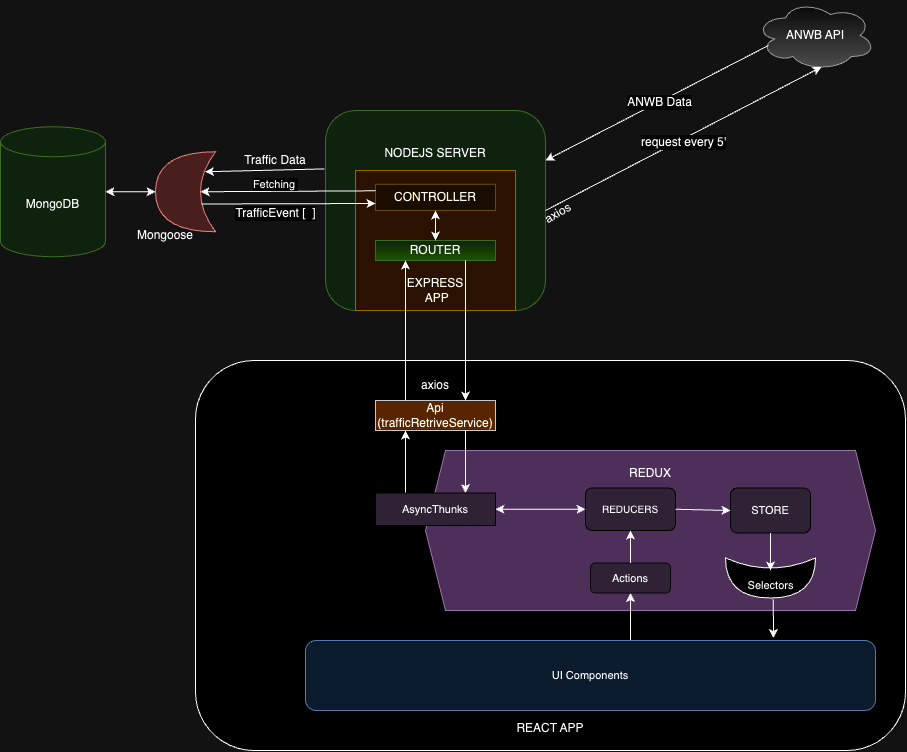

The diagram above was exported from draw.io. Its source (the exported page's mxGraphModel, read from the mxfile embedded in the PNG):
<mxGraphModel dx="2555" dy="867" grid="1" gridSize="10" guides="1" tooltips="1" connect="1" arrows="1" fold="1" page="1" pageScale="1" pageWidth="827" pageHeight="1169" math="0" shadow="0">
  <root>
    <mxCell id="WIyWlLk6GJQsqaUBKTNV-0" />
    <mxCell id="WIyWlLk6GJQsqaUBKTNV-1" parent="WIyWlLk6GJQsqaUBKTNV-0" />
    <mxCell id="WIyWlLk6GJQsqaUBKTNV-3" value="NODEJS SERVER&lt;br&gt;&lt;br&gt;&lt;br&gt;&lt;br&gt;&lt;br&gt;&lt;br&gt;&lt;br&gt;&lt;br&gt;&lt;br&gt;" style="rounded=1;whiteSpace=wrap;html=1;fontSize=12;glass=0;strokeWidth=1;shadow=0;fillColor=#d5e8d4;strokeColor=#82b366;" parent="WIyWlLk6GJQsqaUBKTNV-1" vertex="1">
      <mxGeometry x="290" y="140" width="220" height="200" as="geometry" />
    </mxCell>
    <mxCell id="Gi_bpOuSe2sYG9lTvhuD-30" value="&lt;br&gt;&lt;br&gt;&lt;br&gt;&lt;br&gt;&lt;br&gt;&lt;br&gt;&lt;br&gt;EXPRESS&lt;br&gt;&amp;nbsp;APP" style="whiteSpace=wrap;html=1;fillColor=#ffe6cc;strokeColor=#d79b00;" parent="WIyWlLk6GJQsqaUBKTNV-1" vertex="1">
      <mxGeometry x="320" y="200" width="160" height="140" as="geometry" />
    </mxCell>
    <mxCell id="Gi_bpOuSe2sYG9lTvhuD-3" value="ANWB API" style="ellipse;shape=cloud;whiteSpace=wrap;html=1;fillColor=#f5f5f5;gradientColor=#b3b3b3;strokeColor=#666666;" parent="WIyWlLk6GJQsqaUBKTNV-1" vertex="1">
      <mxGeometry x="720" y="30" width="120" height="70" as="geometry" />
    </mxCell>
    <mxCell id="Gi_bpOuSe2sYG9lTvhuD-6" value="" style="endArrow=classic;html=1;rounded=0;entryX=0.55;entryY=0.95;entryDx=0;entryDy=0;entryPerimeter=0;exitX=1;exitY=0.5;exitDx=0;exitDy=0;" parent="WIyWlLk6GJQsqaUBKTNV-1" source="WIyWlLk6GJQsqaUBKTNV-3" target="Gi_bpOuSe2sYG9lTvhuD-3" edge="1">
      <mxGeometry width="50" height="50" relative="1" as="geometry">
        <mxPoint x="390" y="360" as="sourcePoint" />
        <mxPoint x="600" y="210" as="targetPoint" />
      </mxGeometry>
    </mxCell>
    <mxCell id="Gi_bpOuSe2sYG9lTvhuD-26" value="&lt;span style=&quot;font-size: 12px; background-color: rgb(251, 251, 251);&quot;&gt;request every 5'&lt;/span&gt;" style="edgeLabel;html=1;align=center;verticalAlign=middle;resizable=0;points=[];" parent="Gi_bpOuSe2sYG9lTvhuD-6" connectable="0" vertex="1">
      <mxGeometry x="-0.5148" y="3" relative="1" as="geometry">
        <mxPoint x="72" y="-31" as="offset" />
      </mxGeometry>
    </mxCell>
    <mxCell id="Gi_bpOuSe2sYG9lTvhuD-7" value="" style="endArrow=classic;html=1;rounded=0;exitX=0.108;exitY=0.643;exitDx=0;exitDy=0;exitPerimeter=0;entryX=1;entryY=0.25;entryDx=0;entryDy=0;" parent="WIyWlLk6GJQsqaUBKTNV-1" source="Gi_bpOuSe2sYG9lTvhuD-3" target="WIyWlLk6GJQsqaUBKTNV-3" edge="1">
      <mxGeometry width="50" height="50" relative="1" as="geometry">
        <mxPoint x="630" y="150" as="sourcePoint" />
        <mxPoint x="440" y="310" as="targetPoint" />
      </mxGeometry>
    </mxCell>
    <mxCell id="Gi_bpOuSe2sYG9lTvhuD-28" value="&lt;span style=&quot;font-size: 12px; background-color: rgb(251, 251, 251);&quot;&gt;ANWB Data&lt;/span&gt;" style="edgeLabel;html=1;align=center;verticalAlign=middle;resizable=0;points=[];" parent="Gi_bpOuSe2sYG9lTvhuD-7" connectable="0" vertex="1">
      <mxGeometry x="-0.0143" relative="1" as="geometry">
        <mxPoint as="offset" />
      </mxGeometry>
    </mxCell>
    <mxCell id="Gi_bpOuSe2sYG9lTvhuD-10" value="MongoDB" style="shape=cylinder3;whiteSpace=wrap;html=1;boundedLbl=1;backgroundOutline=1;size=15;fillColor=#d5e8d4;strokeColor=#82b366;" parent="WIyWlLk6GJQsqaUBKTNV-1" vertex="1">
      <mxGeometry x="-35" y="156.25" width="105" height="130" as="geometry" />
    </mxCell>
    <mxCell id="Gi_bpOuSe2sYG9lTvhuD-12" value="CONTROLLER" style="rounded=0;whiteSpace=wrap;html=1;fillColor=#fff2cc;strokeColor=#d6b656;" parent="WIyWlLk6GJQsqaUBKTNV-1" vertex="1">
      <mxGeometry x="340" y="213.75" width="120" height="26.25" as="geometry" />
    </mxCell>
    <mxCell id="Gi_bpOuSe2sYG9lTvhuD-13" value="ROUTER" style="rounded=0;whiteSpace=wrap;html=1;fillColor=#d5e8d4;gradientColor=#97d077;strokeColor=#82b366;" parent="WIyWlLk6GJQsqaUBKTNV-1" vertex="1">
      <mxGeometry x="340" y="270" width="120" height="20" as="geometry" />
    </mxCell>
    <mxCell id="Gi_bpOuSe2sYG9lTvhuD-15" value="" style="endArrow=classic;html=1;rounded=0;exitX=-0.005;exitY=0.292;exitDx=0;exitDy=0;exitPerimeter=0;entryX=0.175;entryY=0.75;entryDx=0;entryDy=0;entryPerimeter=0;" parent="WIyWlLk6GJQsqaUBKTNV-1" source="WIyWlLk6GJQsqaUBKTNV-3" target="Gi_bpOuSe2sYG9lTvhuD-18" edge="1">
      <mxGeometry width="50" height="50" relative="1" as="geometry">
        <mxPoint x="230" y="200" as="sourcePoint" />
        <mxPoint x="280" y="150" as="targetPoint" />
      </mxGeometry>
    </mxCell>
    <mxCell id="Gi_bpOuSe2sYG9lTvhuD-16" value="&lt;br&gt;&lt;br&gt;&lt;br&gt;&lt;br&gt;&lt;br&gt;&lt;br&gt;&lt;br&gt;&lt;br&gt;&lt;br&gt;&lt;br&gt;&lt;br&gt;&lt;br&gt;&lt;br&gt;&lt;br&gt;&lt;br&gt;&lt;br&gt;&lt;br&gt;&lt;br&gt;&lt;br&gt;&lt;br&gt;&lt;br&gt;&lt;br&gt;&lt;br&gt;&lt;br&gt;REACT APP" style="rounded=1;whiteSpace=wrap;html=1;" parent="WIyWlLk6GJQsqaUBKTNV-1" vertex="1">
      <mxGeometry x="160" y="390" width="710" height="390" as="geometry" />
    </mxCell>
    <mxCell id="Gi_bpOuSe2sYG9lTvhuD-18" value="" style="shape=xor;whiteSpace=wrap;html=1;rotation=-180;fillColor=#f8cecc;strokeColor=#b85450;" parent="WIyWlLk6GJQsqaUBKTNV-1" vertex="1">
      <mxGeometry x="120" y="181.25" width="60" height="80" as="geometry" />
    </mxCell>
    <mxCell id="Gi_bpOuSe2sYG9lTvhuD-19" value="Mongoose" style="text;html=1;strokeColor=none;fillColor=none;align=center;verticalAlign=middle;whiteSpace=wrap;rounded=0;" parent="WIyWlLk6GJQsqaUBKTNV-1" vertex="1">
      <mxGeometry x="100" y="250" width="60" height="30" as="geometry" />
    </mxCell>
    <mxCell id="Gi_bpOuSe2sYG9lTvhuD-21" value="Traffic Data" style="text;html=1;strokeColor=none;fillColor=none;align=center;verticalAlign=middle;whiteSpace=wrap;rounded=0;" parent="WIyWlLk6GJQsqaUBKTNV-1" vertex="1">
      <mxGeometry x="200" y="175" width="80" height="30" as="geometry" />
    </mxCell>
    <mxCell id="Gi_bpOuSe2sYG9lTvhuD-25" value="" style="endArrow=classic;html=1;rounded=0;exitX=0;exitY=0.25;exitDx=0;exitDy=0;entryX=0.25;entryY=0.5;entryDx=0;entryDy=0;entryPerimeter=0;" parent="WIyWlLk6GJQsqaUBKTNV-1" source="Gi_bpOuSe2sYG9lTvhuD-12" target="Gi_bpOuSe2sYG9lTvhuD-18" edge="1">
      <mxGeometry width="50" height="50" relative="1" as="geometry">
        <mxPoint x="220" y="280" as="sourcePoint" />
        <mxPoint x="160" y="226" as="targetPoint" />
      </mxGeometry>
    </mxCell>
    <mxCell id="Gi_bpOuSe2sYG9lTvhuD-29" value="Fetching&amp;nbsp;" style="edgeLabel;html=1;align=center;verticalAlign=middle;resizable=0;points=[];" parent="Gi_bpOuSe2sYG9lTvhuD-25" connectable="0" vertex="1">
      <mxGeometry x="0.1777" y="-2" relative="1" as="geometry">
        <mxPoint x="3" y="-5" as="offset" />
      </mxGeometry>
    </mxCell>
    <mxCell id="Gi_bpOuSe2sYG9lTvhuD-31" value="" style="endArrow=classic;html=1;rounded=0;exitX=0.233;exitY=0.347;exitDx=0;exitDy=0;exitPerimeter=0;" parent="WIyWlLk6GJQsqaUBKTNV-1" source="Gi_bpOuSe2sYG9lTvhuD-18" edge="1">
      <mxGeometry width="50" height="50" relative="1" as="geometry">
        <mxPoint x="380" y="360" as="sourcePoint" />
        <mxPoint x="340" y="233" as="targetPoint" />
      </mxGeometry>
    </mxCell>
    <mxCell id="Gi_bpOuSe2sYG9lTvhuD-32" value="&lt;span style=&quot;font-size: 12px; background-color: rgb(251, 251, 251);&quot;&gt;TrafficEvent [&amp;nbsp; ]&lt;/span&gt;" style="edgeLabel;html=1;align=center;verticalAlign=middle;resizable=0;points=[];" parent="Gi_bpOuSe2sYG9lTvhuD-31" connectable="0" vertex="1">
      <mxGeometry x="-0.2937" y="-1" relative="1" as="geometry">
        <mxPoint x="12" y="8" as="offset" />
      </mxGeometry>
    </mxCell>
    <mxCell id="Gi_bpOuSe2sYG9lTvhuD-34" value="Api (trafficRetriveService)" style="rounded=0;whiteSpace=wrap;html=1;fillColor=#ffcc99;strokeColor=#36393d;" parent="WIyWlLk6GJQsqaUBKTNV-1" vertex="1">
      <mxGeometry x="340" y="430" width="120" height="30" as="geometry" />
    </mxCell>
    <mxCell id="Gi_bpOuSe2sYG9lTvhuD-37" value="" style="endArrow=classic;html=1;rounded=0;entryX=0.25;entryY=1;entryDx=0;entryDy=0;exitX=0.25;exitY=0;exitDx=0;exitDy=0;" parent="WIyWlLk6GJQsqaUBKTNV-1" source="Gi_bpOuSe2sYG9lTvhuD-34" target="Gi_bpOuSe2sYG9lTvhuD-13" edge="1">
      <mxGeometry width="50" height="50" relative="1" as="geometry">
        <mxPoint x="380" y="490" as="sourcePoint" />
        <mxPoint x="430" y="440" as="targetPoint" />
      </mxGeometry>
    </mxCell>
    <mxCell id="Gi_bpOuSe2sYG9lTvhuD-38" value="" style="endArrow=classic;html=1;rounded=0;exitX=0.75;exitY=1;exitDx=0;exitDy=0;entryX=0.75;entryY=0;entryDx=0;entryDy=0;" parent="WIyWlLk6GJQsqaUBKTNV-1" source="Gi_bpOuSe2sYG9lTvhuD-13" target="Gi_bpOuSe2sYG9lTvhuD-34" edge="1">
      <mxGeometry width="50" height="50" relative="1" as="geometry">
        <mxPoint x="440" y="390" as="sourcePoint" />
        <mxPoint x="490" y="340" as="targetPoint" />
      </mxGeometry>
    </mxCell>
    <mxCell id="Gi_bpOuSe2sYG9lTvhuD-39" value="axios" style="text;strokeColor=none;align=center;fillColor=none;html=1;verticalAlign=middle;whiteSpace=wrap;rounded=0;" parent="WIyWlLk6GJQsqaUBKTNV-1" vertex="1">
      <mxGeometry x="370" y="400" width="60" height="30" as="geometry" />
    </mxCell>
    <mxCell id="Gi_bpOuSe2sYG9lTvhuD-43" value="" style="endArrow=classic;html=1;rounded=0;exitX=0.25;exitY=0;exitDx=0;exitDy=0;entryX=0.25;entryY=1;entryDx=0;entryDy=0;" parent="WIyWlLk6GJQsqaUBKTNV-1" target="Gi_bpOuSe2sYG9lTvhuD-34" edge="1">
      <mxGeometry width="50" height="50" relative="1" as="geometry">
        <mxPoint x="370" y="525" as="sourcePoint" />
        <mxPoint x="370" y="490" as="targetPoint" />
      </mxGeometry>
    </mxCell>
    <mxCell id="Gi_bpOuSe2sYG9lTvhuD-45" value="REDUX&lt;br&gt;&lt;br&gt;&lt;br&gt;&lt;br&gt;&lt;br&gt;&lt;br&gt;&lt;br&gt;&lt;br&gt;&lt;br&gt;" style="shape=hexagon;perimeter=hexagonPerimeter2;whiteSpace=wrap;html=1;fixedSize=1;fillColor=#DBBDE7;strokeColor=#9673a6;" parent="WIyWlLk6GJQsqaUBKTNV-1" vertex="1">
      <mxGeometry x="390" y="480" width="450" height="160" as="geometry" />
    </mxCell>
    <mxCell id="Gi_bpOuSe2sYG9lTvhuD-47" value="&lt;font size=&quot;1&quot;&gt;REDUCERS&lt;/font&gt;" style="rounded=1;whiteSpace=wrap;html=1;fillColor=#e1d5e7;strokeColor=#FFFFFF;" parent="WIyWlLk6GJQsqaUBKTNV-1" vertex="1">
      <mxGeometry x="550" y="517.5" width="90" height="42.5" as="geometry" />
    </mxCell>
    <mxCell id="Gi_bpOuSe2sYG9lTvhuD-49" value="STORE" style="rounded=1;whiteSpace=wrap;html=1;fontSize=11;fillColor=#e1d5e7;strokeColor=#FFFFFF;" parent="WIyWlLk6GJQsqaUBKTNV-1" vertex="1">
      <mxGeometry x="695" y="517.5" width="80" height="45" as="geometry" />
    </mxCell>
    <mxCell id="Gi_bpOuSe2sYG9lTvhuD-52" value="" style="shape=xor;whiteSpace=wrap;html=1;fontSize=11;rotation=90;" parent="WIyWlLk6GJQsqaUBKTNV-1" vertex="1">
      <mxGeometry x="715" y="562.5" width="40" height="90" as="geometry" />
    </mxCell>
    <mxCell id="Gi_bpOuSe2sYG9lTvhuD-53" value="&lt;span style=&quot;background-color: rgb(255, 255, 255);&quot;&gt;Selectors&lt;/span&gt;" style="text;html=1;align=center;verticalAlign=middle;resizable=0;points=[];autosize=1;strokeColor=none;fillColor=none;fontSize=11;" parent="WIyWlLk6GJQsqaUBKTNV-1" vertex="1">
      <mxGeometry x="700" y="600" width="70" height="30" as="geometry" />
    </mxCell>
    <mxCell id="Gi_bpOuSe2sYG9lTvhuD-54" value="UI Components" style="rounded=1;whiteSpace=wrap;html=1;fontSize=11;fillColor=#dae8fc;strokeColor=#6c8ebf;" parent="WIyWlLk6GJQsqaUBKTNV-1" vertex="1">
      <mxGeometry x="270" y="670" width="570" height="70" as="geometry" />
    </mxCell>
    <mxCell id="Gi_bpOuSe2sYG9lTvhuD-56" value="" style="endArrow=classic;startArrow=classic;html=1;rounded=0;fontSize=11;entryX=0;entryY=0.5;entryDx=0;entryDy=0;exitX=1;exitY=0.5;exitDx=0;exitDy=0;" parent="WIyWlLk6GJQsqaUBKTNV-1" source="Gi_bpOuSe2sYG9lTvhuD-57" target="Gi_bpOuSe2sYG9lTvhuD-47" edge="1">
      <mxGeometry width="50" height="50" relative="1" as="geometry">
        <mxPoint x="460" y="543" as="sourcePoint" />
        <mxPoint x="560" y="530" as="targetPoint" />
      </mxGeometry>
    </mxCell>
    <mxCell id="Gi_bpOuSe2sYG9lTvhuD-57" value="AsyncThunks" style="rounded=0;whiteSpace=wrap;html=1;fontSize=11;fillColor=#e1d5e7;strokeColor=#FFFFFF;" parent="WIyWlLk6GJQsqaUBKTNV-1" vertex="1">
      <mxGeometry x="340" y="522.5" width="120" height="32.5" as="geometry" />
    </mxCell>
    <mxCell id="Gi_bpOuSe2sYG9lTvhuD-58" value="" style="endArrow=classic;html=1;rounded=0;fontSize=11;exitX=0.75;exitY=1;exitDx=0;exitDy=0;entryX=0.75;entryY=0;entryDx=0;entryDy=0;" parent="WIyWlLk6GJQsqaUBKTNV-1" source="Gi_bpOuSe2sYG9lTvhuD-34" target="Gi_bpOuSe2sYG9lTvhuD-57" edge="1">
      <mxGeometry width="50" height="50" relative="1" as="geometry">
        <mxPoint x="420" y="530" as="sourcePoint" />
        <mxPoint x="430" y="450" as="targetPoint" />
      </mxGeometry>
    </mxCell>
    <mxCell id="Gi_bpOuSe2sYG9lTvhuD-59" value="Actions" style="rounded=1;whiteSpace=wrap;html=1;fontSize=11;fillColor=#e1d5e7;strokeColor=#fbf8fc;" parent="WIyWlLk6GJQsqaUBKTNV-1" vertex="1">
      <mxGeometry x="555" y="592.5" width="80" height="30" as="geometry" />
    </mxCell>
    <mxCell id="Gi_bpOuSe2sYG9lTvhuD-60" value="" style="endArrow=classic;html=1;rounded=0;fontSize=11;entryX=0.5;entryY=1;entryDx=0;entryDy=0;exitX=0.57;exitY=-0.008;exitDx=0;exitDy=0;exitPerimeter=0;" parent="WIyWlLk6GJQsqaUBKTNV-1" source="Gi_bpOuSe2sYG9lTvhuD-54" target="Gi_bpOuSe2sYG9lTvhuD-59" edge="1">
      <mxGeometry width="50" height="50" relative="1" as="geometry">
        <mxPoint x="460" y="670" as="sourcePoint" />
        <mxPoint x="510" y="620" as="targetPoint" />
      </mxGeometry>
    </mxCell>
    <mxCell id="Gi_bpOuSe2sYG9lTvhuD-61" value="" style="endArrow=classic;html=1;rounded=0;fontSize=11;entryX=0.5;entryY=1;entryDx=0;entryDy=0;exitX=0.5;exitY=0;exitDx=0;exitDy=0;" parent="WIyWlLk6GJQsqaUBKTNV-1" source="Gi_bpOuSe2sYG9lTvhuD-59" target="Gi_bpOuSe2sYG9lTvhuD-47" edge="1">
      <mxGeometry width="50" height="50" relative="1" as="geometry">
        <mxPoint x="510" y="590" as="sourcePoint" />
        <mxPoint x="570" y="550" as="targetPoint" />
      </mxGeometry>
    </mxCell>
    <mxCell id="Gi_bpOuSe2sYG9lTvhuD-62" value="" style="endArrow=classic;html=1;rounded=0;fontSize=11;exitX=0.54;exitY=0.961;exitDx=0;exitDy=0;exitPerimeter=0;entryX=0.821;entryY=-0.035;entryDx=0;entryDy=0;entryPerimeter=0;" parent="WIyWlLk6GJQsqaUBKTNV-1" source="Gi_bpOuSe2sYG9lTvhuD-53" target="Gi_bpOuSe2sYG9lTvhuD-54" edge="1">
      <mxGeometry width="50" height="50" relative="1" as="geometry">
        <mxPoint x="730" y="630" as="sourcePoint" />
        <mxPoint x="738" y="660" as="targetPoint" />
      </mxGeometry>
    </mxCell>
    <mxCell id="Gi_bpOuSe2sYG9lTvhuD-63" value="" style="endArrow=classic;html=1;rounded=0;fontSize=11;exitX=0.5;exitY=1;exitDx=0;exitDy=0;" parent="WIyWlLk6GJQsqaUBKTNV-1" source="Gi_bpOuSe2sYG9lTvhuD-49" target="Gi_bpOuSe2sYG9lTvhuD-53" edge="1">
      <mxGeometry width="50" height="50" relative="1" as="geometry">
        <mxPoint x="890" y="570" as="sourcePoint" />
        <mxPoint x="940" y="520" as="targetPoint" />
      </mxGeometry>
    </mxCell>
    <mxCell id="Gi_bpOuSe2sYG9lTvhuD-64" value="" style="endArrow=classic;html=1;rounded=0;fontSize=11;exitX=1;exitY=0.5;exitDx=0;exitDy=0;entryX=0;entryY=0.5;entryDx=0;entryDy=0;" parent="WIyWlLk6GJQsqaUBKTNV-1" source="Gi_bpOuSe2sYG9lTvhuD-47" target="Gi_bpOuSe2sYG9lTvhuD-49" edge="1">
      <mxGeometry width="50" height="50" relative="1" as="geometry">
        <mxPoint x="630" y="550" as="sourcePoint" />
        <mxPoint x="680" y="500" as="targetPoint" />
      </mxGeometry>
    </mxCell>
    <mxCell id="Gi_bpOuSe2sYG9lTvhuD-68" value="" style="endArrow=classic;startArrow=classic;html=1;rounded=0;fontSize=11;exitX=0.5;exitY=0;exitDx=0;exitDy=0;" parent="WIyWlLk6GJQsqaUBKTNV-1" source="Gi_bpOuSe2sYG9lTvhuD-13" edge="1">
      <mxGeometry width="50" height="50" relative="1" as="geometry">
        <mxPoint x="350" y="290" as="sourcePoint" />
        <mxPoint x="400" y="240" as="targetPoint" />
      </mxGeometry>
    </mxCell>
    <mxCell id="Gi_bpOuSe2sYG9lTvhuD-74" value="axios" style="text;strokeColor=none;align=center;fillColor=none;html=1;verticalAlign=middle;whiteSpace=wrap;rounded=0;rotation=-30;" parent="WIyWlLk6GJQsqaUBKTNV-1" vertex="1">
      <mxGeometry x="510" y="227.5" width="25" height="30" as="geometry" />
    </mxCell>
    <mxCell id="Gi_bpOuSe2sYG9lTvhuD-77" value="" style="endArrow=classic;startArrow=classic;html=1;rounded=0;fontSize=11;exitX=1;exitY=0.5;exitDx=0;exitDy=0;exitPerimeter=0;entryX=1;entryY=0.5;entryDx=0;entryDy=0;entryPerimeter=0;" parent="WIyWlLk6GJQsqaUBKTNV-1" source="Gi_bpOuSe2sYG9lTvhuD-10" target="Gi_bpOuSe2sYG9lTvhuD-18" edge="1">
      <mxGeometry width="50" height="50" relative="1" as="geometry">
        <mxPoint x="80" y="320" as="sourcePoint" />
        <mxPoint x="130" y="270" as="targetPoint" />
      </mxGeometry>
    </mxCell>
  </root>
</mxGraphModel>